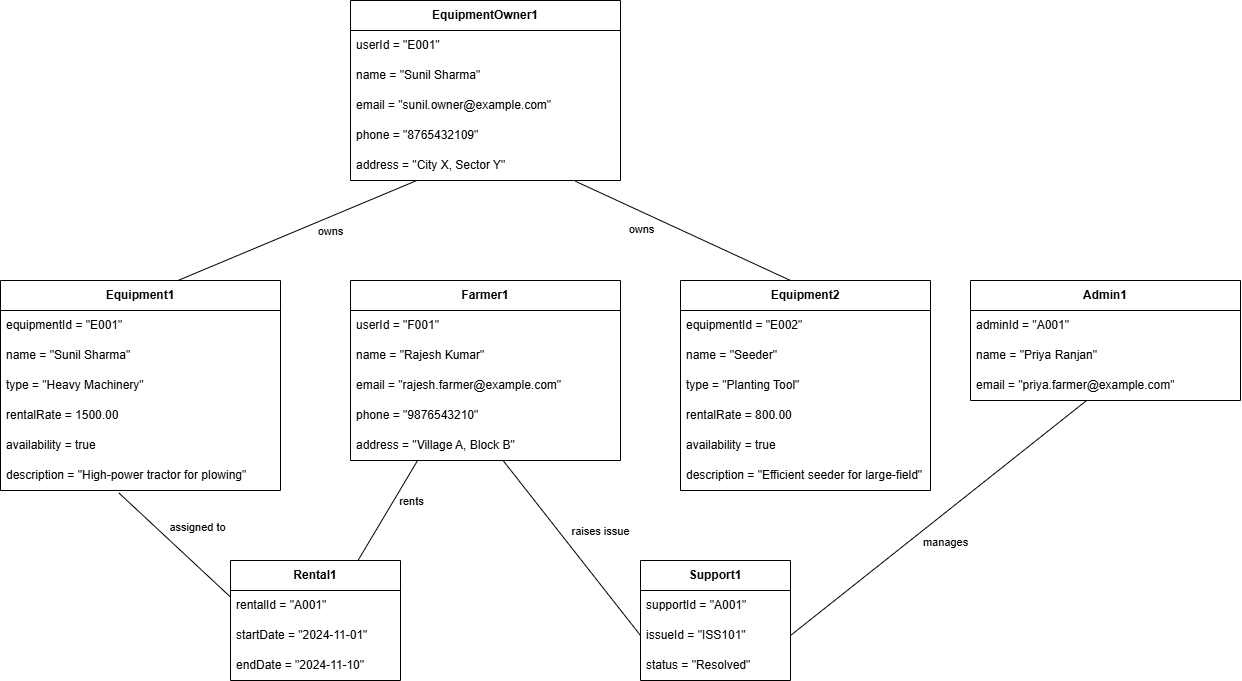

The diagram above was exported from draw.io. Its source (the exported page's mxGraphModel, read from the mxfile embedded in the PNG):
<mxGraphModel dx="2435" dy="998" grid="1" gridSize="10" guides="1" tooltips="1" connect="1" arrows="1" fold="1" page="0" pageScale="1" pageWidth="827" pageHeight="1169" math="0" shadow="0">
  <root>
    <mxCell id="0" />
    <mxCell id="1" parent="0" />
    <mxCell id="2" value="&lt;span style=&quot;font-weight: 700;&quot;&gt;EquipmentOwner1&lt;/span&gt;" style="swimlane;fontStyle=0;childLayout=stackLayout;horizontal=1;startSize=30;horizontalStack=0;resizeParent=1;resizeParentMax=0;resizeLast=0;collapsible=1;marginBottom=0;whiteSpace=wrap;html=1;" vertex="1" parent="1">
      <mxGeometry x="270" y="160" width="270" height="180" as="geometry" />
    </mxCell>
    <mxCell id="3" value="userId = &quot;E001&quot;" style="text;strokeColor=none;fillColor=none;align=left;verticalAlign=middle;spacingLeft=4;spacingRight=4;overflow=hidden;points=[[0,0.5],[1,0.5]];portConstraint=eastwest;rotatable=0;whiteSpace=wrap;html=1;" vertex="1" parent="2">
      <mxGeometry y="30" width="270" height="30" as="geometry" />
    </mxCell>
    <mxCell id="4" value="name = &quot;Sunil Sharma&quot;" style="text;strokeColor=none;fillColor=none;align=left;verticalAlign=middle;spacingLeft=4;spacingRight=4;overflow=hidden;points=[[0,0.5],[1,0.5]];portConstraint=eastwest;rotatable=0;whiteSpace=wrap;html=1;" vertex="1" parent="2">
      <mxGeometry y="60" width="270" height="30" as="geometry" />
    </mxCell>
    <mxCell id="5" value="email = &quot;sunil.owner@example.com&quot;" style="text;strokeColor=none;fillColor=none;align=left;verticalAlign=middle;spacingLeft=4;spacingRight=4;overflow=hidden;points=[[0,0.5],[1,0.5]];portConstraint=eastwest;rotatable=0;whiteSpace=wrap;html=1;" vertex="1" parent="2">
      <mxGeometry y="90" width="270" height="30" as="geometry" />
    </mxCell>
    <mxCell id="6" value="phone = &quot;8765432109&quot;" style="text;strokeColor=none;fillColor=none;align=left;verticalAlign=middle;spacingLeft=4;spacingRight=4;overflow=hidden;points=[[0,0.5],[1,0.5]];portConstraint=eastwest;rotatable=0;whiteSpace=wrap;html=1;" vertex="1" parent="2">
      <mxGeometry y="120" width="270" height="30" as="geometry" />
    </mxCell>
    <mxCell id="7" value="address = &quot;City X, Sector Y&quot;" style="text;strokeColor=none;fillColor=none;align=left;verticalAlign=middle;spacingLeft=4;spacingRight=4;overflow=hidden;points=[[0,0.5],[1,0.5]];portConstraint=eastwest;rotatable=0;whiteSpace=wrap;html=1;" vertex="1" parent="2">
      <mxGeometry y="150" width="270" height="30" as="geometry" />
    </mxCell>
    <mxCell id="8" value="&lt;span style=&quot;font-weight: 700;&quot;&gt;Equipment1&lt;/span&gt;" style="swimlane;fontStyle=0;childLayout=stackLayout;horizontal=1;startSize=30;horizontalStack=0;resizeParent=1;resizeParentMax=0;resizeLast=0;collapsible=1;marginBottom=0;whiteSpace=wrap;html=1;" vertex="1" parent="1">
      <mxGeometry x="-80" y="440" width="280" height="210" as="geometry" />
    </mxCell>
    <mxCell id="9" value="equipmentId = &quot;E001&quot;" style="text;strokeColor=none;fillColor=none;align=left;verticalAlign=middle;spacingLeft=4;spacingRight=4;overflow=hidden;points=[[0,0.5],[1,0.5]];portConstraint=eastwest;rotatable=0;whiteSpace=wrap;html=1;" vertex="1" parent="8">
      <mxGeometry y="30" width="280" height="30" as="geometry" />
    </mxCell>
    <mxCell id="10" value="name = &quot;Sunil Sharma&quot;" style="text;strokeColor=none;fillColor=none;align=left;verticalAlign=middle;spacingLeft=4;spacingRight=4;overflow=hidden;points=[[0,0.5],[1,0.5]];portConstraint=eastwest;rotatable=0;whiteSpace=wrap;html=1;" vertex="1" parent="8">
      <mxGeometry y="60" width="280" height="30" as="geometry" />
    </mxCell>
    <mxCell id="11" value="type = &quot;Heavy Machinery&quot;" style="text;strokeColor=none;fillColor=none;align=left;verticalAlign=middle;spacingLeft=4;spacingRight=4;overflow=hidden;points=[[0,0.5],[1,0.5]];portConstraint=eastwest;rotatable=0;whiteSpace=wrap;html=1;" vertex="1" parent="8">
      <mxGeometry y="90" width="280" height="30" as="geometry" />
    </mxCell>
    <mxCell id="12" value="rentalRate = 1500.00" style="text;strokeColor=none;fillColor=none;align=left;verticalAlign=middle;spacingLeft=4;spacingRight=4;overflow=hidden;points=[[0,0.5],[1,0.5]];portConstraint=eastwest;rotatable=0;whiteSpace=wrap;html=1;" vertex="1" parent="8">
      <mxGeometry y="120" width="280" height="30" as="geometry" />
    </mxCell>
    <mxCell id="13" value="availability = true" style="text;strokeColor=none;fillColor=none;align=left;verticalAlign=middle;spacingLeft=4;spacingRight=4;overflow=hidden;points=[[0,0.5],[1,0.5]];portConstraint=eastwest;rotatable=0;whiteSpace=wrap;html=1;" vertex="1" parent="8">
      <mxGeometry y="150" width="280" height="30" as="geometry" />
    </mxCell>
    <mxCell id="14" value="description = &quot;High-power tractor for plowing&quot;" style="text;strokeColor=none;fillColor=none;align=left;verticalAlign=middle;spacingLeft=4;spacingRight=4;overflow=hidden;points=[[0,0.5],[1,0.5]];portConstraint=eastwest;rotatable=0;whiteSpace=wrap;html=1;" vertex="1" parent="8">
      <mxGeometry y="180" width="280" height="30" as="geometry" />
    </mxCell>
    <mxCell id="15" value="&lt;span style=&quot;font-weight: 700;&quot;&gt;Equipment2&lt;/span&gt;" style="swimlane;fontStyle=0;childLayout=stackLayout;horizontal=1;startSize=30;horizontalStack=0;resizeParent=1;resizeParentMax=0;resizeLast=0;collapsible=1;marginBottom=0;whiteSpace=wrap;html=1;" vertex="1" parent="1">
      <mxGeometry x="600" y="440" width="250" height="210" as="geometry" />
    </mxCell>
    <mxCell id="16" value="equipmentId = &quot;E002&quot;" style="text;strokeColor=none;fillColor=none;align=left;verticalAlign=middle;spacingLeft=4;spacingRight=4;overflow=hidden;points=[[0,0.5],[1,0.5]];portConstraint=eastwest;rotatable=0;whiteSpace=wrap;html=1;" vertex="1" parent="15">
      <mxGeometry y="30" width="250" height="30" as="geometry" />
    </mxCell>
    <mxCell id="17" value="name = &quot;Seeder&quot;" style="text;strokeColor=none;fillColor=none;align=left;verticalAlign=middle;spacingLeft=4;spacingRight=4;overflow=hidden;points=[[0,0.5],[1,0.5]];portConstraint=eastwest;rotatable=0;whiteSpace=wrap;html=1;" vertex="1" parent="15">
      <mxGeometry y="60" width="250" height="30" as="geometry" />
    </mxCell>
    <mxCell id="18" value="type = &quot;Planting Tool&quot;" style="text;strokeColor=none;fillColor=none;align=left;verticalAlign=middle;spacingLeft=4;spacingRight=4;overflow=hidden;points=[[0,0.5],[1,0.5]];portConstraint=eastwest;rotatable=0;whiteSpace=wrap;html=1;" vertex="1" parent="15">
      <mxGeometry y="90" width="250" height="30" as="geometry" />
    </mxCell>
    <mxCell id="19" value="rentalRate = 800.00" style="text;strokeColor=none;fillColor=none;align=left;verticalAlign=middle;spacingLeft=4;spacingRight=4;overflow=hidden;points=[[0,0.5],[1,0.5]];portConstraint=eastwest;rotatable=0;whiteSpace=wrap;html=1;" vertex="1" parent="15">
      <mxGeometry y="120" width="250" height="30" as="geometry" />
    </mxCell>
    <mxCell id="20" value="availability = true" style="text;strokeColor=none;fillColor=none;align=left;verticalAlign=middle;spacingLeft=4;spacingRight=4;overflow=hidden;points=[[0,0.5],[1,0.5]];portConstraint=eastwest;rotatable=0;whiteSpace=wrap;html=1;" vertex="1" parent="15">
      <mxGeometry y="150" width="250" height="30" as="geometry" />
    </mxCell>
    <mxCell id="21" value="description = &quot;Efficient seeder for large-field&quot;" style="text;strokeColor=none;fillColor=none;align=left;verticalAlign=middle;spacingLeft=4;spacingRight=4;overflow=hidden;points=[[0,0.5],[1,0.5]];portConstraint=eastwest;rotatable=0;whiteSpace=wrap;html=1;" vertex="1" parent="15">
      <mxGeometry y="180" width="250" height="30" as="geometry" />
    </mxCell>
    <mxCell id="22" value="&lt;span style=&quot;font-weight: 700;&quot;&gt;Farmer1&lt;/span&gt;" style="swimlane;fontStyle=0;childLayout=stackLayout;horizontal=1;startSize=30;horizontalStack=0;resizeParent=1;resizeParentMax=0;resizeLast=0;collapsible=1;marginBottom=0;whiteSpace=wrap;html=1;" vertex="1" parent="1">
      <mxGeometry x="270" y="440" width="270" height="180" as="geometry" />
    </mxCell>
    <mxCell id="23" value="userId = &quot;F001&quot;" style="text;strokeColor=none;fillColor=none;align=left;verticalAlign=middle;spacingLeft=4;spacingRight=4;overflow=hidden;points=[[0,0.5],[1,0.5]];portConstraint=eastwest;rotatable=0;whiteSpace=wrap;html=1;" vertex="1" parent="22">
      <mxGeometry y="30" width="270" height="30" as="geometry" />
    </mxCell>
    <mxCell id="24" value="name = &quot;Rajesh Kumar&quot;" style="text;strokeColor=none;fillColor=none;align=left;verticalAlign=middle;spacingLeft=4;spacingRight=4;overflow=hidden;points=[[0,0.5],[1,0.5]];portConstraint=eastwest;rotatable=0;whiteSpace=wrap;html=1;" vertex="1" parent="22">
      <mxGeometry y="60" width="270" height="30" as="geometry" />
    </mxCell>
    <mxCell id="25" value="email = &quot;rajesh.farmer@example.com&quot;" style="text;strokeColor=none;fillColor=none;align=left;verticalAlign=middle;spacingLeft=4;spacingRight=4;overflow=hidden;points=[[0,0.5],[1,0.5]];portConstraint=eastwest;rotatable=0;whiteSpace=wrap;html=1;" vertex="1" parent="22">
      <mxGeometry y="90" width="270" height="30" as="geometry" />
    </mxCell>
    <mxCell id="26" value="phone = &quot;9876543210&quot;" style="text;strokeColor=none;fillColor=none;align=left;verticalAlign=middle;spacingLeft=4;spacingRight=4;overflow=hidden;points=[[0,0.5],[1,0.5]];portConstraint=eastwest;rotatable=0;whiteSpace=wrap;html=1;" vertex="1" parent="22">
      <mxGeometry y="120" width="270" height="30" as="geometry" />
    </mxCell>
    <mxCell id="27" value="address = &quot;Village A, Block B&quot;" style="text;strokeColor=none;fillColor=none;align=left;verticalAlign=middle;spacingLeft=4;spacingRight=4;overflow=hidden;points=[[0,0.5],[1,0.5]];portConstraint=eastwest;rotatable=0;whiteSpace=wrap;html=1;" vertex="1" parent="22">
      <mxGeometry y="150" width="270" height="30" as="geometry" />
    </mxCell>
    <mxCell id="28" value="&lt;span style=&quot;font-weight: 700;&quot;&gt;Admin1&lt;/span&gt;" style="swimlane;fontStyle=0;childLayout=stackLayout;horizontal=1;startSize=30;horizontalStack=0;resizeParent=1;resizeParentMax=0;resizeLast=0;collapsible=1;marginBottom=0;whiteSpace=wrap;html=1;" vertex="1" parent="1">
      <mxGeometry x="890" y="440" width="270" height="120" as="geometry" />
    </mxCell>
    <mxCell id="29" value="adminId = &quot;A001&quot;" style="text;strokeColor=none;fillColor=none;align=left;verticalAlign=middle;spacingLeft=4;spacingRight=4;overflow=hidden;points=[[0,0.5],[1,0.5]];portConstraint=eastwest;rotatable=0;whiteSpace=wrap;html=1;" vertex="1" parent="28">
      <mxGeometry y="30" width="270" height="30" as="geometry" />
    </mxCell>
    <mxCell id="30" value="name = &quot;Priya Ranjan&quot;" style="text;strokeColor=none;fillColor=none;align=left;verticalAlign=middle;spacingLeft=4;spacingRight=4;overflow=hidden;points=[[0,0.5],[1,0.5]];portConstraint=eastwest;rotatable=0;whiteSpace=wrap;html=1;" vertex="1" parent="28">
      <mxGeometry y="60" width="270" height="30" as="geometry" />
    </mxCell>
    <mxCell id="31" value="email = &quot;priya.farmer@example.com&quot;" style="text;strokeColor=none;fillColor=none;align=left;verticalAlign=middle;spacingLeft=4;spacingRight=4;overflow=hidden;points=[[0,0.5],[1,0.5]];portConstraint=eastwest;rotatable=0;whiteSpace=wrap;html=1;" vertex="1" parent="28">
      <mxGeometry y="90" width="270" height="30" as="geometry" />
    </mxCell>
    <mxCell id="32" value="&lt;span style=&quot;font-weight: 700;&quot;&gt;Rental1&lt;/span&gt;" style="swimlane;fontStyle=0;childLayout=stackLayout;horizontal=1;startSize=30;horizontalStack=0;resizeParent=1;resizeParentMax=0;resizeLast=0;collapsible=1;marginBottom=0;whiteSpace=wrap;html=1;" vertex="1" parent="1">
      <mxGeometry x="150" y="720" width="170" height="120" as="geometry" />
    </mxCell>
    <mxCell id="33" value="rentalId = &quot;A001&quot;" style="text;strokeColor=none;fillColor=none;align=left;verticalAlign=middle;spacingLeft=4;spacingRight=4;overflow=hidden;points=[[0,0.5],[1,0.5]];portConstraint=eastwest;rotatable=0;whiteSpace=wrap;html=1;" vertex="1" parent="32">
      <mxGeometry y="30" width="170" height="30" as="geometry" />
    </mxCell>
    <mxCell id="34" value="startDate = &quot;2024-11-01&quot;" style="text;strokeColor=none;fillColor=none;align=left;verticalAlign=middle;spacingLeft=4;spacingRight=4;overflow=hidden;points=[[0,0.5],[1,0.5]];portConstraint=eastwest;rotatable=0;whiteSpace=wrap;html=1;" vertex="1" parent="32">
      <mxGeometry y="60" width="170" height="30" as="geometry" />
    </mxCell>
    <mxCell id="35" value="endDate = &quot;2024-11-10&quot;" style="text;strokeColor=none;fillColor=none;align=left;verticalAlign=middle;spacingLeft=4;spacingRight=4;overflow=hidden;points=[[0,0.5],[1,0.5]];portConstraint=eastwest;rotatable=0;whiteSpace=wrap;html=1;" vertex="1" parent="32">
      <mxGeometry y="90" width="170" height="30" as="geometry" />
    </mxCell>
    <mxCell id="36" value="&lt;span style=&quot;font-weight: 700;&quot;&gt;Support1&lt;/span&gt;" style="swimlane;fontStyle=0;childLayout=stackLayout;horizontal=1;startSize=30;horizontalStack=0;resizeParent=1;resizeParentMax=0;resizeLast=0;collapsible=1;marginBottom=0;whiteSpace=wrap;html=1;" vertex="1" parent="1">
      <mxGeometry x="560" y="720" width="150" height="120" as="geometry" />
    </mxCell>
    <mxCell id="37" value="supportId = &quot;A001&quot;" style="text;strokeColor=none;fillColor=none;align=left;verticalAlign=middle;spacingLeft=4;spacingRight=4;overflow=hidden;points=[[0,0.5],[1,0.5]];portConstraint=eastwest;rotatable=0;whiteSpace=wrap;html=1;" vertex="1" parent="36">
      <mxGeometry y="30" width="150" height="30" as="geometry" />
    </mxCell>
    <mxCell id="38" value="issueId = &quot;ISS101&quot;" style="text;strokeColor=none;fillColor=none;align=left;verticalAlign=middle;spacingLeft=4;spacingRight=4;overflow=hidden;points=[[0,0.5],[1,0.5]];portConstraint=eastwest;rotatable=0;whiteSpace=wrap;html=1;" vertex="1" parent="36">
      <mxGeometry y="60" width="150" height="30" as="geometry" />
    </mxCell>
    <mxCell id="39" value="status = &quot;Resolved&quot;" style="text;strokeColor=none;fillColor=none;align=left;verticalAlign=middle;spacingLeft=4;spacingRight=4;overflow=hidden;points=[[0,0.5],[1,0.5]];portConstraint=eastwest;rotatable=0;whiteSpace=wrap;html=1;" vertex="1" parent="36">
      <mxGeometry y="90" width="150" height="30" as="geometry" />
    </mxCell>
    <mxCell id="40" value="" style="endArrow=none;html=1;rounded=0;exitX=1;exitY=0.5;exitDx=0;exitDy=0;" edge="1" source="38" target="31" parent="1">
      <mxGeometry width="50" height="50" relative="1" as="geometry">
        <mxPoint x="780" y="770" as="sourcePoint" />
        <mxPoint x="830" y="720" as="targetPoint" />
      </mxGeometry>
    </mxCell>
    <mxCell id="41" value="manages" style="edgeLabel;html=1;align=center;verticalAlign=middle;resizable=0;points=[];" vertex="1" connectable="0" parent="40">
      <mxGeometry x="-0.2257" y="3" relative="1" as="geometry">
        <mxPoint x="41" as="offset" />
      </mxGeometry>
    </mxCell>
    <mxCell id="42" value="" style="endArrow=none;html=1;rounded=0;entryX=0.567;entryY=1.022;entryDx=0;entryDy=0;entryPerimeter=0;exitX=0;exitY=0.5;exitDx=0;exitDy=0;" edge="1" source="38" target="27" parent="1">
      <mxGeometry width="50" height="50" relative="1" as="geometry">
        <mxPoint x="550" y="750" as="sourcePoint" />
        <mxPoint x="830" y="720" as="targetPoint" />
      </mxGeometry>
    </mxCell>
    <mxCell id="43" value="raises issue" style="edgeLabel;html=1;align=center;verticalAlign=middle;resizable=0;points=[];" vertex="1" connectable="0" parent="42">
      <mxGeometry x="0.2005" relative="1" as="geometry">
        <mxPoint x="42" as="offset" />
      </mxGeometry>
    </mxCell>
    <mxCell id="44" value="" style="endArrow=none;html=1;rounded=0;entryX=0.247;entryY=1.022;entryDx=0;entryDy=0;entryPerimeter=0;exitX=0.75;exitY=0;exitDx=0;exitDy=0;" edge="1" source="32" target="27" parent="1">
      <mxGeometry width="50" height="50" relative="1" as="geometry">
        <mxPoint x="780" y="770" as="sourcePoint" />
        <mxPoint x="830" y="720" as="targetPoint" />
      </mxGeometry>
    </mxCell>
    <mxCell id="45" value="rents" style="edgeLabel;html=1;align=center;verticalAlign=middle;resizable=0;points=[];" vertex="1" connectable="0" parent="44">
      <mxGeometry x="0.2095" relative="1" as="geometry">
        <mxPoint x="17" as="offset" />
      </mxGeometry>
    </mxCell>
    <mxCell id="46" value="" style="endArrow=none;html=1;rounded=0;entryX=0.423;entryY=1.083;entryDx=0;entryDy=0;entryPerimeter=0;exitX=0;exitY=0.218;exitDx=0;exitDy=0;exitPerimeter=0;" edge="1" source="33" target="14" parent="1">
      <mxGeometry width="50" height="50" relative="1" as="geometry">
        <mxPoint x="780" y="770" as="sourcePoint" />
        <mxPoint x="830" y="720" as="targetPoint" />
      </mxGeometry>
    </mxCell>
    <mxCell id="47" value="" style="endArrow=none;html=1;rounded=0;entryX=0.244;entryY=1.006;entryDx=0;entryDy=0;entryPerimeter=0;exitX=0.632;exitY=0.001;exitDx=0;exitDy=0;exitPerimeter=0;" edge="1" source="8" target="7" parent="1">
      <mxGeometry width="50" height="50" relative="1" as="geometry">
        <mxPoint x="450" y="540" as="sourcePoint" />
        <mxPoint x="500" y="490" as="targetPoint" />
      </mxGeometry>
    </mxCell>
    <mxCell id="48" value="owns" style="edgeLabel;html=1;align=center;verticalAlign=middle;resizable=0;points=[];" vertex="1" connectable="0" parent="47">
      <mxGeometry x="0.0477" relative="1" as="geometry">
        <mxPoint x="28" y="2" as="offset" />
      </mxGeometry>
    </mxCell>
    <mxCell id="49" value="" style="endArrow=none;html=1;rounded=0;entryX=0.833;entryY=1.025;entryDx=0;entryDy=0;entryPerimeter=0;exitX=0.44;exitY=0;exitDx=0;exitDy=0;exitPerimeter=0;" edge="1" source="15" target="7" parent="1">
      <mxGeometry width="50" height="50" relative="1" as="geometry">
        <mxPoint x="450" y="540" as="sourcePoint" />
        <mxPoint x="500" y="490" as="targetPoint" />
      </mxGeometry>
    </mxCell>
    <mxCell id="50" value="owns" style="edgeLabel;html=1;align=center;verticalAlign=middle;resizable=0;points=[];" vertex="1" connectable="0" parent="1">
      <mxGeometry x="540" y="380" as="geometry">
        <mxPoint x="20" y="8" as="offset" />
      </mxGeometry>
    </mxCell>
    <mxCell id="51" value="assigned to" style="edgeLabel;html=1;align=center;verticalAlign=middle;resizable=0;points=[];" vertex="1" connectable="0" parent="1">
      <mxGeometry x="120" y="680" as="geometry">
        <mxPoint x="-4" y="6" as="offset" />
      </mxGeometry>
    </mxCell>
  </root>
</mxGraphModel>